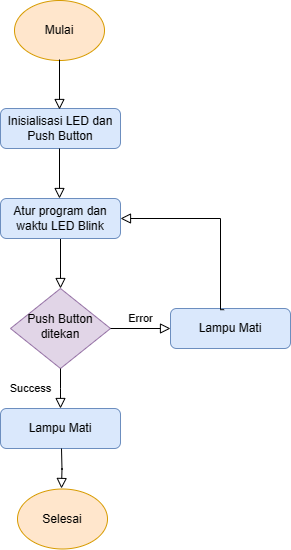

The diagram above was exported from draw.io. Its source (the exported page's mxGraphModel, read from the mxfile embedded in the PNG):
<mxGraphModel dx="1042" dy="535" grid="1" gridSize="10" guides="1" tooltips="1" connect="1" arrows="1" fold="1" page="1" pageScale="1" pageWidth="827" pageHeight="1169" math="0" shadow="0">
  <root>
    <mxCell id="WIyWlLk6GJQsqaUBKTNV-0" />
    <mxCell id="WIyWlLk6GJQsqaUBKTNV-1" parent="WIyWlLk6GJQsqaUBKTNV-0" />
    <mxCell id="WIyWlLk6GJQsqaUBKTNV-2" value="" style="rounded=0;html=1;jettySize=auto;orthogonalLoop=1;fontSize=11;endArrow=block;endFill=0;endSize=8;strokeWidth=1;shadow=0;labelBackgroundColor=none;edgeStyle=orthogonalEdgeStyle;" parent="WIyWlLk6GJQsqaUBKTNV-1" source="WIyWlLk6GJQsqaUBKTNV-3" target="WIyWlLk6GJQsqaUBKTNV-6" edge="1">
      <mxGeometry relative="1" as="geometry" />
    </mxCell>
    <mxCell id="WIyWlLk6GJQsqaUBKTNV-3" value="Atur program dan waktu LED Blink" style="rounded=1;whiteSpace=wrap;html=1;fontSize=12;glass=0;strokeWidth=1;shadow=0;fillColor=#dae8fc;strokeColor=#6c8ebf;" parent="WIyWlLk6GJQsqaUBKTNV-1" vertex="1">
      <mxGeometry x="160" y="230" width="120" height="40" as="geometry" />
    </mxCell>
    <mxCell id="WIyWlLk6GJQsqaUBKTNV-6" value="Push Button ditekan" style="rhombus;whiteSpace=wrap;html=1;shadow=0;fontFamily=Helvetica;fontSize=12;align=center;strokeWidth=1;spacing=6;spacingTop=-4;fillColor=#e1d5e7;strokeColor=#9673a6;" parent="WIyWlLk6GJQsqaUBKTNV-1" vertex="1">
      <mxGeometry x="170" y="320" width="100" height="80" as="geometry" />
    </mxCell>
    <mxCell id="WIyWlLk6GJQsqaUBKTNV-4" value="Success" style="rounded=0;html=1;jettySize=auto;orthogonalLoop=1;fontSize=11;endArrow=block;endFill=0;endSize=8;strokeWidth=1;shadow=0;labelBackgroundColor=none;edgeStyle=orthogonalEdgeStyle;" parent="WIyWlLk6GJQsqaUBKTNV-1" source="WIyWlLk6GJQsqaUBKTNV-6" edge="1">
      <mxGeometry x="-0.0125" y="-30" relative="1" as="geometry">
        <mxPoint x="-30" y="-30" as="offset" />
        <mxPoint x="220" y="440" as="targetPoint" />
      </mxGeometry>
    </mxCell>
    <mxCell id="WIyWlLk6GJQsqaUBKTNV-5" value="Error" style="edgeStyle=orthogonalEdgeStyle;rounded=0;html=1;jettySize=auto;orthogonalLoop=1;fontSize=11;endArrow=block;endFill=0;endSize=8;strokeWidth=1;shadow=0;labelBackgroundColor=none;entryX=0;entryY=0.5;entryDx=0;entryDy=0;" parent="WIyWlLk6GJQsqaUBKTNV-1" source="WIyWlLk6GJQsqaUBKTNV-6" target="JCkg6a9QmcnmohXIkmyJ-5" edge="1">
      <mxGeometry y="10" relative="1" as="geometry">
        <mxPoint as="offset" />
        <mxPoint x="320" y="350" as="targetPoint" />
        <Array as="points">
          <mxPoint x="330" y="360" />
        </Array>
      </mxGeometry>
    </mxCell>
    <mxCell id="JCkg6a9QmcnmohXIkmyJ-0" value="Inisialisasi LED dan Push Button" style="rounded=1;whiteSpace=wrap;html=1;fontSize=12;glass=0;strokeWidth=1;shadow=0;fillColor=#dae8fc;strokeColor=#6c8ebf;" vertex="1" parent="WIyWlLk6GJQsqaUBKTNV-1">
      <mxGeometry x="160" y="140" width="120" height="40" as="geometry" />
    </mxCell>
    <mxCell id="JCkg6a9QmcnmohXIkmyJ-1" value="" style="rounded=0;html=1;jettySize=auto;orthogonalLoop=1;fontSize=11;endArrow=block;endFill=0;endSize=8;strokeWidth=1;shadow=0;labelBackgroundColor=none;edgeStyle=orthogonalEdgeStyle;" edge="1" parent="WIyWlLk6GJQsqaUBKTNV-1">
      <mxGeometry relative="1" as="geometry">
        <mxPoint x="219" y="180" as="sourcePoint" />
        <mxPoint x="219" y="230" as="targetPoint" />
      </mxGeometry>
    </mxCell>
    <mxCell id="JCkg6a9QmcnmohXIkmyJ-2" value="Selesai" style="ellipse;whiteSpace=wrap;html=1;fillColor=#ffe6cc;strokeColor=#d79b00;" vertex="1" parent="WIyWlLk6GJQsqaUBKTNV-1">
      <mxGeometry x="177" y="520.5" width="90" height="60" as="geometry" />
    </mxCell>
    <mxCell id="JCkg6a9QmcnmohXIkmyJ-3" value="Mulai" style="ellipse;whiteSpace=wrap;html=1;fillColor=#ffe6cc;strokeColor=#d79b00;" vertex="1" parent="WIyWlLk6GJQsqaUBKTNV-1">
      <mxGeometry x="174" y="32" width="90" height="60" as="geometry" />
    </mxCell>
    <mxCell id="JCkg6a9QmcnmohXIkmyJ-4" value="" style="rounded=0;html=1;jettySize=auto;orthogonalLoop=1;fontSize=11;endArrow=block;endFill=0;endSize=8;strokeWidth=1;shadow=0;labelBackgroundColor=none;edgeStyle=orthogonalEdgeStyle;" edge="1" parent="WIyWlLk6GJQsqaUBKTNV-1">
      <mxGeometry relative="1" as="geometry">
        <mxPoint x="219" y="91" as="sourcePoint" />
        <mxPoint x="219" y="141" as="targetPoint" />
      </mxGeometry>
    </mxCell>
    <mxCell id="JCkg6a9QmcnmohXIkmyJ-5" value="Lampu Mati" style="rounded=1;whiteSpace=wrap;html=1;fontSize=12;glass=0;strokeWidth=1;shadow=0;fillColor=#dae8fc;strokeColor=#6c8ebf;" vertex="1" parent="WIyWlLk6GJQsqaUBKTNV-1">
      <mxGeometry x="330" y="340" width="120" height="40" as="geometry" />
    </mxCell>
    <mxCell id="JCkg6a9QmcnmohXIkmyJ-6" value="" style="rounded=0;html=1;jettySize=auto;orthogonalLoop=1;fontSize=11;endArrow=block;endFill=0;endSize=8;strokeWidth=1;shadow=0;labelBackgroundColor=none;edgeStyle=orthogonalEdgeStyle;exitX=0.447;exitY=0.03;exitDx=0;exitDy=0;exitPerimeter=0;entryX=1;entryY=0.5;entryDx=0;entryDy=0;" edge="1" parent="WIyWlLk6GJQsqaUBKTNV-1" source="JCkg6a9QmcnmohXIkmyJ-5" target="WIyWlLk6GJQsqaUBKTNV-3">
      <mxGeometry relative="1" as="geometry">
        <mxPoint x="230" y="280" as="sourcePoint" />
        <mxPoint x="230" y="330" as="targetPoint" />
        <Array as="points">
          <mxPoint x="380" y="341" />
          <mxPoint x="380" y="250" />
        </Array>
      </mxGeometry>
    </mxCell>
    <mxCell id="JCkg6a9QmcnmohXIkmyJ-7" value="Lampu Mati" style="rounded=1;whiteSpace=wrap;html=1;fontSize=12;glass=0;strokeWidth=1;shadow=0;fillColor=#dae8fc;strokeColor=#6c8ebf;" vertex="1" parent="WIyWlLk6GJQsqaUBKTNV-1">
      <mxGeometry x="160" y="440" width="120" height="40" as="geometry" />
    </mxCell>
    <mxCell id="JCkg6a9QmcnmohXIkmyJ-8" value="" style="rounded=0;html=1;jettySize=auto;orthogonalLoop=1;fontSize=11;endArrow=block;endFill=0;endSize=8;strokeWidth=1;shadow=0;labelBackgroundColor=none;edgeStyle=orthogonalEdgeStyle;" edge="1" parent="WIyWlLk6GJQsqaUBKTNV-1">
      <mxGeometry x="-0.0125" y="-30" relative="1" as="geometry">
        <mxPoint x="-30" y="-30" as="offset" />
        <mxPoint x="221" y="480" as="sourcePoint" />
        <mxPoint x="221" y="520" as="targetPoint" />
      </mxGeometry>
    </mxCell>
  </root>
</mxGraphModel>